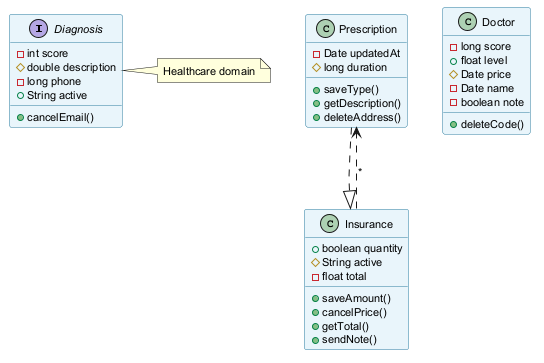

The diagram above was rendered by PlantUML. Its source (embedded in the PNG):
@startuml
skinparam backgroundColor #FFFFFF
skinparam classBackgroundColor #E8F4FA
skinparam classBorderColor #2C7DA0
skinparam defaultFontSize 11
interface Diagnosis {
  -int score
  #double description
  -long phone
  +String active
  +cancelEmail()
}
class Prescription {
  -Date updatedAt
  #long duration
  +saveType()
  +getDescription()
  +deleteAddress()
}
class Insurance {
  +boolean quantity
  #String active
  -float total
  +saveAmount()
  +cancelPrice()
  +getTotal()
  +sendNote()
}
class Doctor {
  -long score
  +float level
  #Date price
  -Date name
  -boolean note
  +deleteCode()
}
Insurance ..> Prescription : "*"
Prescription ..|> Insurance
note right of Diagnosis : Healthcare domain
@enduml